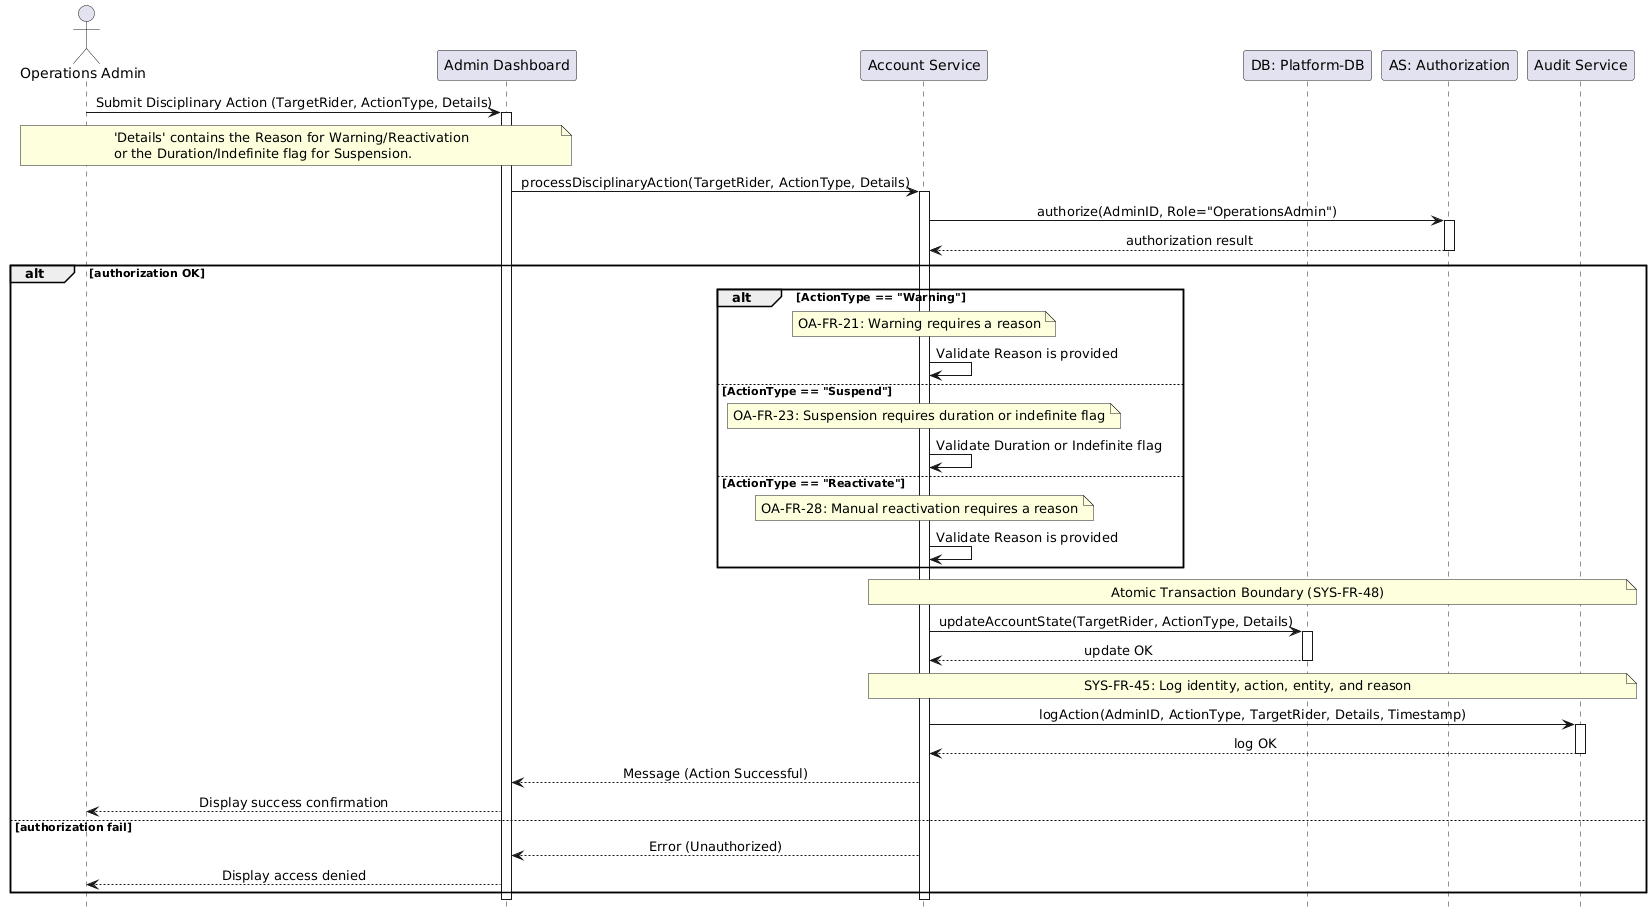

The diagram above was rendered by PlantUML. Its source (embedded in the PNG):
@startuml
hide footbox
skinparam sequenceMessageAlign center

actor "Operations Admin" as Admin
participant "Admin Dashboard" as UI
participant "Account Service" as Backend
participant "DB: Platform-DB" as DB
participant "AS: Authorization" as Auth
participant "Audit Service" as Audit

Admin -> UI: Submit Disciplinary Action (TargetRider, ActionType, Details)
activate UI
note over Admin, UI: 'Details' contains the Reason for Warning/Reactivation\nor the Duration/Indefinite flag for Suspension.

UI -> Backend: processDisciplinaryAction(TargetRider, ActionType, Details)
activate Backend

Backend -> Auth: authorize(AdminID, Role="OperationsAdmin")
activate Auth
Auth --> Backend: authorization result
deactivate Auth

alt authorization OK
    
    alt ActionType == "Warning"
        note over Backend: OA-FR-21: Warning requires a reason
        Backend -> Backend: Validate Reason is provided
    else ActionType == "Suspend"
        note over Backend: OA-FR-23: Suspension requires duration or indefinite flag
        Backend -> Backend: Validate Duration or Indefinite flag
    else ActionType == "Reactivate"
        note over Backend: OA-FR-28: Manual reactivation requires a reason
        Backend -> Backend: Validate Reason is provided
    end

    note over Backend, Audit: Atomic Transaction Boundary (SYS-FR-48)
    Backend -> DB: updateAccountState(TargetRider, ActionType, Details)
    activate DB
    DB --> Backend: update OK
    deactivate DB
    
    note over Backend, Audit: SYS-FR-45: Log identity, action, entity, and reason
    Backend -> Audit: logAction(AdminID, ActionType, TargetRider, Details, Timestamp)
    activate Audit
    Audit --> Backend: log OK
    deactivate Audit
    
    Backend --> UI: Message (Action Successful)
    UI --> Admin: Display success confirmation

else authorization fail
    Backend --> UI: Error (Unauthorized)
    UI --> Admin: Display access denied
end

deactivate Backend
deactivate UI
@enduml